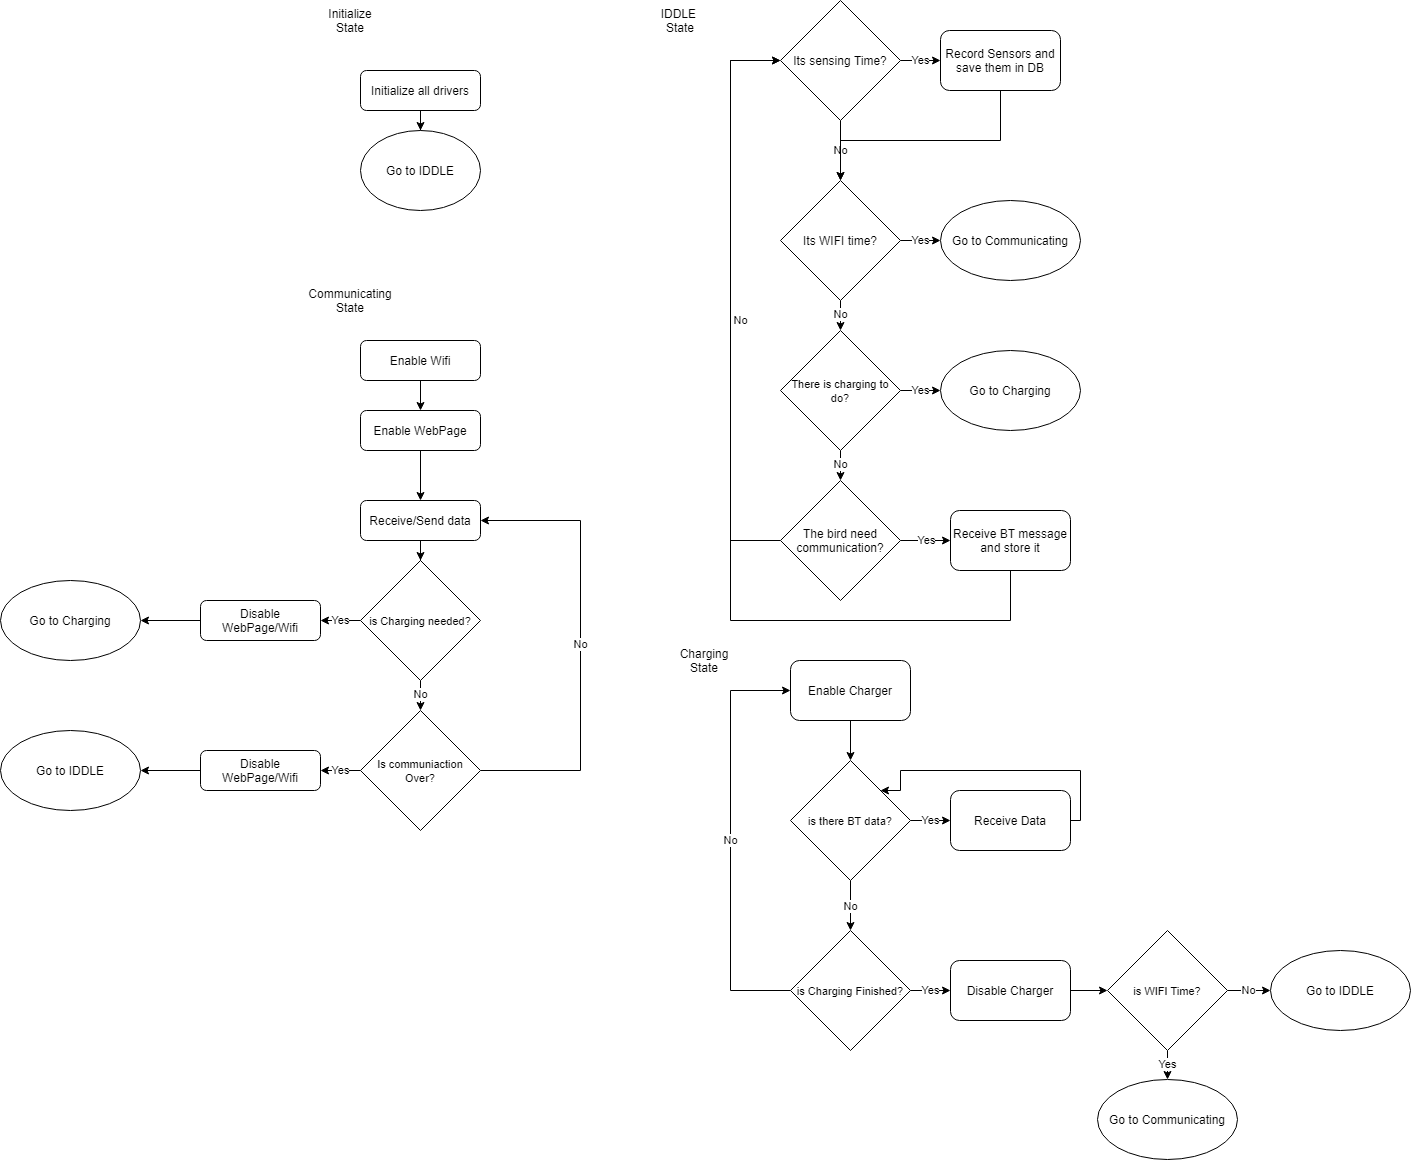

The diagram above was exported from draw.io. Its source (the exported page's mxGraphModel, read from the mxfile embedded in the PNG):
<mxGraphModel dx="2858" dy="1053" grid="1" gridSize="10" guides="1" tooltips="1" connect="1" arrows="1" fold="1" page="1" pageScale="1" pageWidth="827" pageHeight="1169" math="0" shadow="0">
  <root>
    <mxCell id="WIyWlLk6GJQsqaUBKTNV-0" />
    <mxCell id="WIyWlLk6GJQsqaUBKTNV-1" parent="WIyWlLk6GJQsqaUBKTNV-0" />
    <mxCell id="i9lCeMy_DyyBq_qGXaEG-1" value="" style="edgeStyle=orthogonalEdgeStyle;rounded=0;orthogonalLoop=1;jettySize=auto;html=1;" parent="WIyWlLk6GJQsqaUBKTNV-1" source="WIyWlLk6GJQsqaUBKTNV-3" target="i9lCeMy_DyyBq_qGXaEG-0" edge="1">
      <mxGeometry relative="1" as="geometry" />
    </mxCell>
    <mxCell id="WIyWlLk6GJQsqaUBKTNV-3" value="Initialize all drivers" style="rounded=1;whiteSpace=wrap;html=1;fontSize=12;glass=0;strokeWidth=1;shadow=0;" parent="WIyWlLk6GJQsqaUBKTNV-1" vertex="1">
      <mxGeometry x="90" y="80" width="120" height="40" as="geometry" />
    </mxCell>
    <mxCell id="i9lCeMy_DyyBq_qGXaEG-0" value="Go to IDDLE" style="ellipse;whiteSpace=wrap;html=1;" parent="WIyWlLk6GJQsqaUBKTNV-1" vertex="1">
      <mxGeometry x="90" y="140" width="120" height="80" as="geometry" />
    </mxCell>
    <mxCell id="i9lCeMy_DyyBq_qGXaEG-2" value="Initialize State" style="text;html=1;strokeColor=none;fillColor=none;align=center;verticalAlign=middle;whiteSpace=wrap;rounded=0;" parent="WIyWlLk6GJQsqaUBKTNV-1" vertex="1">
      <mxGeometry x="60" y="20" width="40" height="20" as="geometry" />
    </mxCell>
    <mxCell id="i9lCeMy_DyyBq_qGXaEG-3" value="IDDLE&amp;nbsp;&lt;br&gt;State" style="text;html=1;strokeColor=none;fillColor=none;align=center;verticalAlign=middle;whiteSpace=wrap;rounded=0;" parent="WIyWlLk6GJQsqaUBKTNV-1" vertex="1">
      <mxGeometry x="390" y="20" width="40" height="20" as="geometry" />
    </mxCell>
    <mxCell id="i9lCeMy_DyyBq_qGXaEG-15" value="No" style="edgeStyle=orthogonalEdgeStyle;rounded=0;orthogonalLoop=1;jettySize=auto;html=1;" parent="WIyWlLk6GJQsqaUBKTNV-1" source="i9lCeMy_DyyBq_qGXaEG-4" target="i9lCeMy_DyyBq_qGXaEG-11" edge="1">
      <mxGeometry relative="1" as="geometry" />
    </mxCell>
    <mxCell id="i9lCeMy_DyyBq_qGXaEG-19" value="Yes" style="edgeStyle=orthogonalEdgeStyle;rounded=0;orthogonalLoop=1;jettySize=auto;html=1;" parent="WIyWlLk6GJQsqaUBKTNV-1" source="i9lCeMy_DyyBq_qGXaEG-4" target="i9lCeMy_DyyBq_qGXaEG-18" edge="1">
      <mxGeometry relative="1" as="geometry" />
    </mxCell>
    <mxCell id="i9lCeMy_DyyBq_qGXaEG-4" value="Its sensing Time?" style="rhombus;whiteSpace=wrap;html=1;" parent="WIyWlLk6GJQsqaUBKTNV-1" vertex="1">
      <mxGeometry x="510" y="10" width="120" height="120" as="geometry" />
    </mxCell>
    <mxCell id="i9lCeMy_DyyBq_qGXaEG-16" value="No" style="edgeStyle=orthogonalEdgeStyle;rounded=0;orthogonalLoop=1;jettySize=auto;html=1;" parent="WIyWlLk6GJQsqaUBKTNV-1" source="i9lCeMy_DyyBq_qGXaEG-11" target="i9lCeMy_DyyBq_qGXaEG-14" edge="1">
      <mxGeometry relative="1" as="geometry" />
    </mxCell>
    <mxCell id="i9lCeMy_DyyBq_qGXaEG-23" value="Yes" style="edgeStyle=orthogonalEdgeStyle;rounded=0;orthogonalLoop=1;jettySize=auto;html=1;" parent="WIyWlLk6GJQsqaUBKTNV-1" source="i9lCeMy_DyyBq_qGXaEG-11" target="i9lCeMy_DyyBq_qGXaEG-22" edge="1">
      <mxGeometry relative="1" as="geometry" />
    </mxCell>
    <mxCell id="i9lCeMy_DyyBq_qGXaEG-11" value="Its WIFI time?" style="rhombus;whiteSpace=wrap;html=1;" parent="WIyWlLk6GJQsqaUBKTNV-1" vertex="1">
      <mxGeometry x="510" y="190" width="120" height="120" as="geometry" />
    </mxCell>
    <mxCell id="i9lCeMy_DyyBq_qGXaEG-29" value="Yes" style="edgeStyle=orthogonalEdgeStyle;rounded=0;orthogonalLoop=1;jettySize=auto;html=1;" parent="WIyWlLk6GJQsqaUBKTNV-1" source="i9lCeMy_DyyBq_qGXaEG-12" target="i9lCeMy_DyyBq_qGXaEG-28" edge="1">
      <mxGeometry relative="1" as="geometry" />
    </mxCell>
    <mxCell id="i9lCeMy_DyyBq_qGXaEG-30" value="No" style="edgeStyle=orthogonalEdgeStyle;rounded=0;orthogonalLoop=1;jettySize=auto;html=1;entryX=0;entryY=0.5;entryDx=0;entryDy=0;" parent="WIyWlLk6GJQsqaUBKTNV-1" source="i9lCeMy_DyyBq_qGXaEG-12" target="i9lCeMy_DyyBq_qGXaEG-4" edge="1">
      <mxGeometry x="-0.069" y="-10" relative="1" as="geometry">
        <Array as="points">
          <mxPoint x="460" y="550" />
          <mxPoint x="460" y="70" />
        </Array>
        <mxPoint as="offset" />
      </mxGeometry>
    </mxCell>
    <mxCell id="i9lCeMy_DyyBq_qGXaEG-12" value="The bird need communication?" style="rhombus;whiteSpace=wrap;html=1;" parent="WIyWlLk6GJQsqaUBKTNV-1" vertex="1">
      <mxGeometry x="510" y="490" width="120" height="120" as="geometry" />
    </mxCell>
    <mxCell id="i9lCeMy_DyyBq_qGXaEG-17" value="No" style="edgeStyle=orthogonalEdgeStyle;rounded=0;orthogonalLoop=1;jettySize=auto;html=1;" parent="WIyWlLk6GJQsqaUBKTNV-1" source="i9lCeMy_DyyBq_qGXaEG-14" target="i9lCeMy_DyyBq_qGXaEG-12" edge="1">
      <mxGeometry relative="1" as="geometry" />
    </mxCell>
    <mxCell id="i9lCeMy_DyyBq_qGXaEG-25" value="Yes" style="edgeStyle=orthogonalEdgeStyle;rounded=0;orthogonalLoop=1;jettySize=auto;html=1;" parent="WIyWlLk6GJQsqaUBKTNV-1" source="i9lCeMy_DyyBq_qGXaEG-14" target="i9lCeMy_DyyBq_qGXaEG-24" edge="1">
      <mxGeometry relative="1" as="geometry" />
    </mxCell>
    <mxCell id="i9lCeMy_DyyBq_qGXaEG-14" value="&lt;font style=&quot;font-size: 11px&quot;&gt;There is charging to do?&lt;/font&gt;" style="rhombus;whiteSpace=wrap;html=1;" parent="WIyWlLk6GJQsqaUBKTNV-1" vertex="1">
      <mxGeometry x="510" y="340" width="120" height="120" as="geometry" />
    </mxCell>
    <mxCell id="i9lCeMy_DyyBq_qGXaEG-21" style="edgeStyle=orthogonalEdgeStyle;rounded=0;orthogonalLoop=1;jettySize=auto;html=1;" parent="WIyWlLk6GJQsqaUBKTNV-1" source="i9lCeMy_DyyBq_qGXaEG-18" target="i9lCeMy_DyyBq_qGXaEG-11" edge="1">
      <mxGeometry relative="1" as="geometry">
        <Array as="points">
          <mxPoint x="730" y="150" />
          <mxPoint x="570" y="150" />
        </Array>
      </mxGeometry>
    </mxCell>
    <mxCell id="i9lCeMy_DyyBq_qGXaEG-18" value="Record Sensors and save them in DB" style="rounded=1;whiteSpace=wrap;html=1;" parent="WIyWlLk6GJQsqaUBKTNV-1" vertex="1">
      <mxGeometry x="670" y="40" width="120" height="60" as="geometry" />
    </mxCell>
    <mxCell id="i9lCeMy_DyyBq_qGXaEG-22" value="Go to Communicating" style="ellipse;whiteSpace=wrap;html=1;" parent="WIyWlLk6GJQsqaUBKTNV-1" vertex="1">
      <mxGeometry x="670" y="210" width="140" height="80" as="geometry" />
    </mxCell>
    <mxCell id="i9lCeMy_DyyBq_qGXaEG-24" value="Go to Charging" style="ellipse;whiteSpace=wrap;html=1;" parent="WIyWlLk6GJQsqaUBKTNV-1" vertex="1">
      <mxGeometry x="670" y="360" width="140" height="80" as="geometry" />
    </mxCell>
    <mxCell id="i9lCeMy_DyyBq_qGXaEG-31" style="edgeStyle=orthogonalEdgeStyle;rounded=0;orthogonalLoop=1;jettySize=auto;html=1;entryX=0;entryY=0.5;entryDx=0;entryDy=0;" parent="WIyWlLk6GJQsqaUBKTNV-1" source="i9lCeMy_DyyBq_qGXaEG-28" target="i9lCeMy_DyyBq_qGXaEG-4" edge="1">
      <mxGeometry relative="1" as="geometry">
        <Array as="points">
          <mxPoint x="740" y="630" />
          <mxPoint x="460" y="630" />
          <mxPoint x="460" y="70" />
        </Array>
      </mxGeometry>
    </mxCell>
    <mxCell id="i9lCeMy_DyyBq_qGXaEG-28" value="Receive BT message and store it" style="rounded=1;whiteSpace=wrap;html=1;" parent="WIyWlLk6GJQsqaUBKTNV-1" vertex="1">
      <mxGeometry x="680" y="520" width="120" height="60" as="geometry" />
    </mxCell>
    <mxCell id="i9lCeMy_DyyBq_qGXaEG-32" value="Communicating&lt;br&gt;State" style="text;html=1;strokeColor=none;fillColor=none;align=center;verticalAlign=middle;whiteSpace=wrap;rounded=0;" parent="WIyWlLk6GJQsqaUBKTNV-1" vertex="1">
      <mxGeometry x="60" y="300" width="40" height="20" as="geometry" />
    </mxCell>
    <mxCell id="i9lCeMy_DyyBq_qGXaEG-35" value="" style="edgeStyle=orthogonalEdgeStyle;rounded=0;orthogonalLoop=1;jettySize=auto;html=1;" parent="WIyWlLk6GJQsqaUBKTNV-1" source="i9lCeMy_DyyBq_qGXaEG-33" target="i9lCeMy_DyyBq_qGXaEG-34" edge="1">
      <mxGeometry relative="1" as="geometry" />
    </mxCell>
    <mxCell id="i9lCeMy_DyyBq_qGXaEG-33" value="Enable Wifi" style="rounded=1;whiteSpace=wrap;html=1;fontSize=12;glass=0;strokeWidth=1;shadow=0;" parent="WIyWlLk6GJQsqaUBKTNV-1" vertex="1">
      <mxGeometry x="90" y="350" width="120" height="40" as="geometry" />
    </mxCell>
    <mxCell id="i9lCeMy_DyyBq_qGXaEG-42" value="" style="edgeStyle=orthogonalEdgeStyle;rounded=0;orthogonalLoop=1;jettySize=auto;html=1;" parent="WIyWlLk6GJQsqaUBKTNV-1" source="i9lCeMy_DyyBq_qGXaEG-34" target="i9lCeMy_DyyBq_qGXaEG-41" edge="1">
      <mxGeometry relative="1" as="geometry" />
    </mxCell>
    <mxCell id="i9lCeMy_DyyBq_qGXaEG-34" value="Enable WebPage" style="rounded=1;whiteSpace=wrap;html=1;fontSize=12;glass=0;strokeWidth=1;shadow=0;" parent="WIyWlLk6GJQsqaUBKTNV-1" vertex="1">
      <mxGeometry x="90" y="420" width="120" height="40" as="geometry" />
    </mxCell>
    <mxCell id="i9lCeMy_DyyBq_qGXaEG-44" value="No" style="edgeStyle=orthogonalEdgeStyle;rounded=0;orthogonalLoop=1;jettySize=auto;html=1;" parent="WIyWlLk6GJQsqaUBKTNV-1" source="i9lCeMy_DyyBq_qGXaEG-39" target="i9lCeMy_DyyBq_qGXaEG-40" edge="1">
      <mxGeometry relative="1" as="geometry" />
    </mxCell>
    <mxCell id="i9lCeMy_DyyBq_qGXaEG-46" value="Yes" style="edgeStyle=orthogonalEdgeStyle;rounded=0;orthogonalLoop=1;jettySize=auto;html=1;" parent="WIyWlLk6GJQsqaUBKTNV-1" source="i9lCeMy_DyyBq_qGXaEG-39" edge="1">
      <mxGeometry relative="1" as="geometry">
        <mxPoint x="50" y="630" as="targetPoint" />
      </mxGeometry>
    </mxCell>
    <mxCell id="i9lCeMy_DyyBq_qGXaEG-39" value="&lt;font style=&quot;font-size: 11px&quot;&gt;is Charging needed?&lt;/font&gt;" style="rhombus;whiteSpace=wrap;html=1;" parent="WIyWlLk6GJQsqaUBKTNV-1" vertex="1">
      <mxGeometry x="90" y="570" width="120" height="120" as="geometry" />
    </mxCell>
    <mxCell id="i9lCeMy_DyyBq_qGXaEG-45" value="No" style="edgeStyle=orthogonalEdgeStyle;rounded=0;orthogonalLoop=1;jettySize=auto;html=1;entryX=1;entryY=0.5;entryDx=0;entryDy=0;" parent="WIyWlLk6GJQsqaUBKTNV-1" source="i9lCeMy_DyyBq_qGXaEG-40" target="i9lCeMy_DyyBq_qGXaEG-41" edge="1">
      <mxGeometry relative="1" as="geometry">
        <Array as="points">
          <mxPoint x="310" y="780" />
          <mxPoint x="310" y="530" />
        </Array>
      </mxGeometry>
    </mxCell>
    <mxCell id="i9lCeMy_DyyBq_qGXaEG-49" value="Yes" style="edgeStyle=orthogonalEdgeStyle;rounded=0;orthogonalLoop=1;jettySize=auto;html=1;" parent="WIyWlLk6GJQsqaUBKTNV-1" source="i9lCeMy_DyyBq_qGXaEG-40" edge="1">
      <mxGeometry relative="1" as="geometry">
        <mxPoint x="50" y="780" as="targetPoint" />
      </mxGeometry>
    </mxCell>
    <mxCell id="i9lCeMy_DyyBq_qGXaEG-40" value="&lt;font style=&quot;font-size: 11px&quot;&gt;Is communiaction Over?&lt;/font&gt;" style="rhombus;whiteSpace=wrap;html=1;" parent="WIyWlLk6GJQsqaUBKTNV-1" vertex="1">
      <mxGeometry x="90" y="720" width="120" height="120" as="geometry" />
    </mxCell>
    <mxCell id="i9lCeMy_DyyBq_qGXaEG-43" value="" style="edgeStyle=orthogonalEdgeStyle;rounded=0;orthogonalLoop=1;jettySize=auto;html=1;" parent="WIyWlLk6GJQsqaUBKTNV-1" source="i9lCeMy_DyyBq_qGXaEG-41" target="i9lCeMy_DyyBq_qGXaEG-39" edge="1">
      <mxGeometry relative="1" as="geometry" />
    </mxCell>
    <mxCell id="i9lCeMy_DyyBq_qGXaEG-41" value="Receive/Send data" style="rounded=1;whiteSpace=wrap;html=1;fontSize=12;glass=0;strokeWidth=1;shadow=0;" parent="WIyWlLk6GJQsqaUBKTNV-1" vertex="1">
      <mxGeometry x="90" y="510" width="120" height="40" as="geometry" />
    </mxCell>
    <mxCell id="i9lCeMy_DyyBq_qGXaEG-47" value="Go to Charging" style="ellipse;whiteSpace=wrap;html=1;" parent="WIyWlLk6GJQsqaUBKTNV-1" vertex="1">
      <mxGeometry x="-270" y="590" width="140" height="80" as="geometry" />
    </mxCell>
    <mxCell id="i9lCeMy_DyyBq_qGXaEG-48" value="Go to IDDLE" style="ellipse;whiteSpace=wrap;html=1;" parent="WIyWlLk6GJQsqaUBKTNV-1" vertex="1">
      <mxGeometry x="-270" y="740" width="140" height="80" as="geometry" />
    </mxCell>
    <mxCell id="i9lCeMy_DyyBq_qGXaEG-50" value="Charging&lt;br&gt;State" style="text;html=1;strokeColor=none;fillColor=none;align=center;verticalAlign=middle;whiteSpace=wrap;rounded=0;" parent="WIyWlLk6GJQsqaUBKTNV-1" vertex="1">
      <mxGeometry x="414" y="660" width="40" height="20" as="geometry" />
    </mxCell>
    <mxCell id="i9lCeMy_DyyBq_qGXaEG-56" value="" style="edgeStyle=orthogonalEdgeStyle;rounded=0;orthogonalLoop=1;jettySize=auto;html=1;" parent="WIyWlLk6GJQsqaUBKTNV-1" source="i9lCeMy_DyyBq_qGXaEG-51" target="i9lCeMy_DyyBq_qGXaEG-53" edge="1">
      <mxGeometry relative="1" as="geometry" />
    </mxCell>
    <mxCell id="i9lCeMy_DyyBq_qGXaEG-51" value="Enable Charger" style="rounded=1;whiteSpace=wrap;html=1;" parent="WIyWlLk6GJQsqaUBKTNV-1" vertex="1">
      <mxGeometry x="520" y="670" width="120" height="60" as="geometry" />
    </mxCell>
    <mxCell id="i9lCeMy_DyyBq_qGXaEG-67" value="No" style="edgeStyle=orthogonalEdgeStyle;rounded=0;orthogonalLoop=1;jettySize=auto;html=1;entryX=0;entryY=0.5;entryDx=0;entryDy=0;" parent="WIyWlLk6GJQsqaUBKTNV-1" source="i9lCeMy_DyyBq_qGXaEG-52" target="i9lCeMy_DyyBq_qGXaEG-51" edge="1">
      <mxGeometry relative="1" as="geometry">
        <Array as="points">
          <mxPoint x="460" y="1000" />
          <mxPoint x="460" y="700" />
        </Array>
      </mxGeometry>
    </mxCell>
    <mxCell id="i9lCeMy_DyyBq_qGXaEG-69" value="Yes" style="edgeStyle=orthogonalEdgeStyle;rounded=0;orthogonalLoop=1;jettySize=auto;html=1;" parent="WIyWlLk6GJQsqaUBKTNV-1" source="i9lCeMy_DyyBq_qGXaEG-52" target="i9lCeMy_DyyBq_qGXaEG-68" edge="1">
      <mxGeometry relative="1" as="geometry" />
    </mxCell>
    <mxCell id="i9lCeMy_DyyBq_qGXaEG-52" value="&lt;font style=&quot;font-size: 11px&quot;&gt;is Charging Finished?&lt;/font&gt;" style="rhombus;whiteSpace=wrap;html=1;" parent="WIyWlLk6GJQsqaUBKTNV-1" vertex="1">
      <mxGeometry x="520" y="940" width="120" height="120" as="geometry" />
    </mxCell>
    <mxCell id="i9lCeMy_DyyBq_qGXaEG-55" value="No" style="edgeStyle=orthogonalEdgeStyle;rounded=0;orthogonalLoop=1;jettySize=auto;html=1;" parent="WIyWlLk6GJQsqaUBKTNV-1" source="i9lCeMy_DyyBq_qGXaEG-53" target="i9lCeMy_DyyBq_qGXaEG-52" edge="1">
      <mxGeometry relative="1" as="geometry" />
    </mxCell>
    <mxCell id="i9lCeMy_DyyBq_qGXaEG-57" value="Yes" style="edgeStyle=orthogonalEdgeStyle;rounded=0;orthogonalLoop=1;jettySize=auto;html=1;" parent="WIyWlLk6GJQsqaUBKTNV-1" source="i9lCeMy_DyyBq_qGXaEG-53" target="i9lCeMy_DyyBq_qGXaEG-54" edge="1">
      <mxGeometry relative="1" as="geometry" />
    </mxCell>
    <mxCell id="i9lCeMy_DyyBq_qGXaEG-53" value="&lt;font style=&quot;font-size: 11px&quot;&gt;is there BT data?&lt;/font&gt;" style="rhombus;whiteSpace=wrap;html=1;" parent="WIyWlLk6GJQsqaUBKTNV-1" vertex="1">
      <mxGeometry x="520" y="770" width="120" height="120" as="geometry" />
    </mxCell>
    <mxCell id="i9lCeMy_DyyBq_qGXaEG-58" style="edgeStyle=orthogonalEdgeStyle;rounded=0;orthogonalLoop=1;jettySize=auto;html=1;entryX=1;entryY=0;entryDx=0;entryDy=0;" parent="WIyWlLk6GJQsqaUBKTNV-1" source="i9lCeMy_DyyBq_qGXaEG-54" target="i9lCeMy_DyyBq_qGXaEG-53" edge="1">
      <mxGeometry relative="1" as="geometry">
        <Array as="points">
          <mxPoint x="810" y="830" />
          <mxPoint x="810" y="780" />
          <mxPoint x="630" y="780" />
          <mxPoint x="630" y="800" />
        </Array>
      </mxGeometry>
    </mxCell>
    <mxCell id="i9lCeMy_DyyBq_qGXaEG-54" value="Receive Data" style="rounded=1;whiteSpace=wrap;html=1;" parent="WIyWlLk6GJQsqaUBKTNV-1" vertex="1">
      <mxGeometry x="680" y="800" width="120" height="60" as="geometry" />
    </mxCell>
    <mxCell id="i9lCeMy_DyyBq_qGXaEG-63" value="No" style="edgeStyle=orthogonalEdgeStyle;rounded=0;orthogonalLoop=1;jettySize=auto;html=1;" parent="WIyWlLk6GJQsqaUBKTNV-1" source="i9lCeMy_DyyBq_qGXaEG-61" target="i9lCeMy_DyyBq_qGXaEG-62" edge="1">
      <mxGeometry relative="1" as="geometry" />
    </mxCell>
    <mxCell id="i9lCeMy_DyyBq_qGXaEG-65" value="Yes" style="edgeStyle=orthogonalEdgeStyle;rounded=0;orthogonalLoop=1;jettySize=auto;html=1;" parent="WIyWlLk6GJQsqaUBKTNV-1" source="i9lCeMy_DyyBq_qGXaEG-61" target="i9lCeMy_DyyBq_qGXaEG-64" edge="1">
      <mxGeometry relative="1" as="geometry" />
    </mxCell>
    <mxCell id="i9lCeMy_DyyBq_qGXaEG-61" value="&lt;font style=&quot;font-size: 11px&quot;&gt;is WIFI Time?&lt;/font&gt;" style="rhombus;whiteSpace=wrap;html=1;" parent="WIyWlLk6GJQsqaUBKTNV-1" vertex="1">
      <mxGeometry x="837" y="940" width="120" height="120" as="geometry" />
    </mxCell>
    <mxCell id="i9lCeMy_DyyBq_qGXaEG-62" value="Go to IDDLE" style="ellipse;whiteSpace=wrap;html=1;" parent="WIyWlLk6GJQsqaUBKTNV-1" vertex="1">
      <mxGeometry x="1000" y="960" width="140" height="80" as="geometry" />
    </mxCell>
    <mxCell id="i9lCeMy_DyyBq_qGXaEG-64" value="Go to Communicating" style="ellipse;whiteSpace=wrap;html=1;" parent="WIyWlLk6GJQsqaUBKTNV-1" vertex="1">
      <mxGeometry x="827" y="1089" width="140" height="80" as="geometry" />
    </mxCell>
    <mxCell id="i9lCeMy_DyyBq_qGXaEG-70" value="" style="edgeStyle=orthogonalEdgeStyle;rounded=0;orthogonalLoop=1;jettySize=auto;html=1;" parent="WIyWlLk6GJQsqaUBKTNV-1" source="i9lCeMy_DyyBq_qGXaEG-68" target="i9lCeMy_DyyBq_qGXaEG-61" edge="1">
      <mxGeometry relative="1" as="geometry" />
    </mxCell>
    <mxCell id="i9lCeMy_DyyBq_qGXaEG-68" value="Disable Charger" style="rounded=1;whiteSpace=wrap;html=1;" parent="WIyWlLk6GJQsqaUBKTNV-1" vertex="1">
      <mxGeometry x="680" y="970" width="120" height="60" as="geometry" />
    </mxCell>
    <mxCell id="i9lCeMy_DyyBq_qGXaEG-72" value="" style="edgeStyle=orthogonalEdgeStyle;rounded=0;orthogonalLoop=1;jettySize=auto;html=1;" parent="WIyWlLk6GJQsqaUBKTNV-1" source="i9lCeMy_DyyBq_qGXaEG-71" target="i9lCeMy_DyyBq_qGXaEG-47" edge="1">
      <mxGeometry relative="1" as="geometry" />
    </mxCell>
    <mxCell id="i9lCeMy_DyyBq_qGXaEG-71" value="Disable WebPage/Wifi" style="rounded=1;whiteSpace=wrap;html=1;fontSize=12;glass=0;strokeWidth=1;shadow=0;" parent="WIyWlLk6GJQsqaUBKTNV-1" vertex="1">
      <mxGeometry x="-70" y="610" width="120" height="40" as="geometry" />
    </mxCell>
    <mxCell id="i9lCeMy_DyyBq_qGXaEG-74" value="" style="edgeStyle=orthogonalEdgeStyle;rounded=0;orthogonalLoop=1;jettySize=auto;html=1;" parent="WIyWlLk6GJQsqaUBKTNV-1" source="i9lCeMy_DyyBq_qGXaEG-73" target="i9lCeMy_DyyBq_qGXaEG-48" edge="1">
      <mxGeometry relative="1" as="geometry" />
    </mxCell>
    <mxCell id="i9lCeMy_DyyBq_qGXaEG-73" value="Disable WebPage/Wifi" style="rounded=1;whiteSpace=wrap;html=1;fontSize=12;glass=0;strokeWidth=1;shadow=0;" parent="WIyWlLk6GJQsqaUBKTNV-1" vertex="1">
      <mxGeometry x="-70" y="760" width="120" height="40" as="geometry" />
    </mxCell>
  </root>
</mxGraphModel>